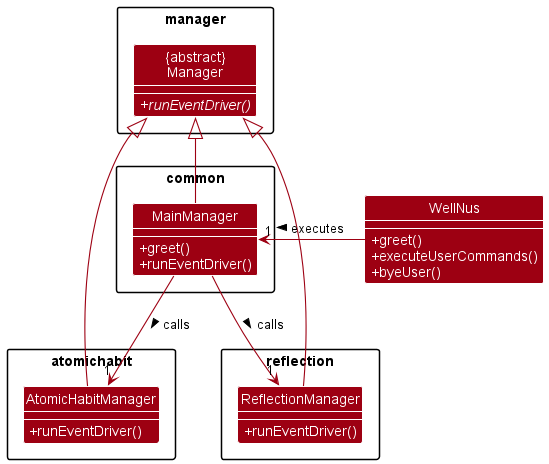

The diagram above was rendered by PlantUML. Its source (embedded in the PNG):
@startuml
!include style.puml
skinparam arrowThickness 1.1
skinparam arrowColor MODEL_COLOR
skinparam classBackgroundColor MODEL_COLOR

Package common {
Class MainManager {
+greet()
+runEventDriver()
}
}

Class WellNus {
+greet()
+executeUserCommands()
+byeUser()
}

Package manager {
Class "{abstract}\nManager" as Manager {
+{abstract} runEventDriver()
}
}

Package atomichabit {
Class AtomicHabitManager {
+runEventDriver()
}
}

Package reflection {
Class ReflectionManager {
+runEventDriver()
}
}

Manager <|-- MainManager
Manager <|- AtomicHabitManager
Manager <|- ReflectionManager

WellNus -> "1" MainManager : executes >
MainManager --> "1" AtomicHabitManager : calls >
MainManager --> "1" ReflectionManager : calls >

@enduml